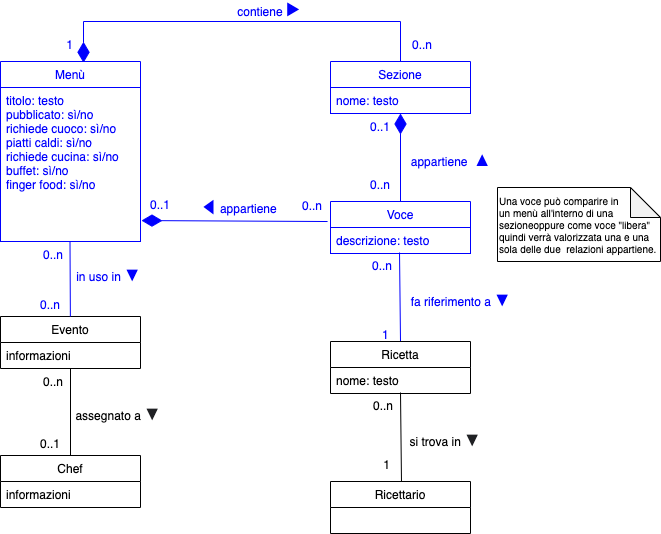

The diagram above was exported from draw.io. Its source (the exported page's mxGraphModel, read from the mxfile embedded in the PNG):
<mxGraphModel dx="1187" dy="632" grid="1" gridSize="10" guides="1" tooltips="1" connect="1" arrows="1" fold="1" page="1" pageScale="1" pageWidth="827" pageHeight="1169" math="0" shadow="0">
  <root>
    <mxCell id="0" />
    <mxCell id="1" parent="0" />
    <mxCell id="Zatl_ybfSAwXHSOVHGpd-10" value="" style="endArrow=none;html=1;rounded=0;align=center;verticalAlign=top;endFill=0;labelBackgroundColor=none;entryX=0.5;entryY=0;entryDx=0;entryDy=0;exitX=0.493;exitY=0.962;exitDx=0;exitDy=0;exitPerimeter=0;fontColor=#0000FF;strokeColor=#0000FF;" parent="1" source="78LwuEahcBiL7WYBxUG0-4" target="78LwuEahcBiL7WYBxUG0-5" edge="1">
      <mxGeometry relative="1" as="geometry">
        <mxPoint x="340" y="290" as="sourcePoint" />
        <mxPoint x="540.0000000000001" y="290" as="targetPoint" />
      </mxGeometry>
    </mxCell>
    <mxCell id="Zatl_ybfSAwXHSOVHGpd-11" value="0..n" style="resizable=0;html=1;align=left;verticalAlign=top;labelBackgroundColor=none;fontColor=#0000FF;strokeColor=#0000FF;" parent="Zatl_ybfSAwXHSOVHGpd-10" connectable="0" vertex="1">
      <mxGeometry x="-1" relative="1" as="geometry">
        <mxPoint x="-29" as="offset" />
      </mxGeometry>
    </mxCell>
    <mxCell id="Zatl_ybfSAwXHSOVHGpd-12" value="fa riferimento a&amp;nbsp;&lt;span style=&quot;font-family: arial, sans-serif; font-size: 16px; text-align: left;&quot;&gt;▼&lt;/span&gt;" style="resizable=0;html=1;align=right;verticalAlign=bottom;labelBackgroundColor=none;fontColor=#0000FF;" parent="Zatl_ybfSAwXHSOVHGpd-10" connectable="0" vertex="1">
      <mxGeometry x="1" relative="1" as="geometry">
        <mxPoint x="110" y="-30" as="offset" />
      </mxGeometry>
    </mxCell>
    <mxCell id="Zatl_ybfSAwXHSOVHGpd-13" value="0..1" style="resizable=0;html=1;align=right;verticalAlign=top;labelBackgroundColor=none;" parent="Zatl_ybfSAwXHSOVHGpd-10" connectable="0" vertex="1">
      <mxGeometry x="1" relative="1" as="geometry" />
    </mxCell>
    <mxCell id="78LwuEahcBiL7WYBxUG0-1" value="Sezione" style="swimlane;fontStyle=0;childLayout=stackLayout;horizontal=1;startSize=26;horizontalStack=0;resizeParent=1;resizeParentMax=0;resizeLast=0;collapsible=1;marginBottom=0;labelBackgroundColor=none;fontColor=#0000FF;strokeColor=#0000FF;" parent="1" vertex="1">
      <mxGeometry x="470" y="80" width="140" height="52" as="geometry" />
    </mxCell>
    <mxCell id="78LwuEahcBiL7WYBxUG0-2" value="nome: testo" style="text;strokeColor=#0000FF;fillColor=none;align=left;verticalAlign=top;spacingLeft=4;spacingRight=4;overflow=hidden;rotatable=0;points=[[0,0.5],[1,0.5]];portConstraint=eastwest;labelBackgroundColor=none;fontColor=#0000FF;" parent="78LwuEahcBiL7WYBxUG0-1" vertex="1">
      <mxGeometry y="26" width="140" height="26" as="geometry" />
    </mxCell>
    <mxCell id="78LwuEahcBiL7WYBxUG0-3" value="Voce" style="swimlane;fontStyle=0;childLayout=stackLayout;horizontal=1;startSize=26;horizontalStack=0;resizeParent=1;resizeParentMax=0;resizeLast=0;collapsible=1;marginBottom=0;labelBackgroundColor=none;fontColor=#0000FF;strokeColor=#0000FF;" parent="1" vertex="1">
      <mxGeometry x="470" y="220" width="140" height="52" as="geometry" />
    </mxCell>
    <mxCell id="78LwuEahcBiL7WYBxUG0-4" value="descrizione: testo" style="text;strokeColor=#0000FF;fillColor=none;align=left;verticalAlign=top;spacingLeft=4;spacingRight=4;overflow=hidden;rotatable=0;points=[[0,0.5],[1,0.5]];portConstraint=eastwest;labelBackgroundColor=none;fontColor=#0000FF;" parent="78LwuEahcBiL7WYBxUG0-3" vertex="1">
      <mxGeometry y="26" width="140" height="26" as="geometry" />
    </mxCell>
    <mxCell id="78LwuEahcBiL7WYBxUG0-5" value="Ricetta" style="swimlane;fontStyle=0;childLayout=stackLayout;horizontal=1;startSize=26;horizontalStack=0;resizeParent=1;resizeParentMax=0;resizeLast=0;collapsible=1;marginBottom=0;labelBackgroundColor=none;" parent="1" vertex="1">
      <mxGeometry x="470" y="360" width="140" height="52" as="geometry" />
    </mxCell>
    <mxCell id="78LwuEahcBiL7WYBxUG0-6" value="nome: testo" style="text;strokeColor=none;fillColor=none;align=left;verticalAlign=top;spacingLeft=4;spacingRight=4;overflow=hidden;rotatable=0;points=[[0,0.5],[1,0.5]];portConstraint=eastwest;labelBackgroundColor=none;fontColor=#000000;" parent="78LwuEahcBiL7WYBxUG0-5" vertex="1">
      <mxGeometry y="26" width="140" height="26" as="geometry" />
    </mxCell>
    <mxCell id="78LwuEahcBiL7WYBxUG0-7" value="Ricettario" style="swimlane;fontStyle=0;childLayout=stackLayout;horizontal=1;startSize=26;horizontalStack=0;resizeParent=1;resizeParentMax=0;resizeLast=0;collapsible=1;marginBottom=0;labelBackgroundColor=none;" parent="1" vertex="1">
      <mxGeometry x="470" y="500" width="140" height="52" as="geometry" />
    </mxCell>
    <mxCell id="78LwuEahcBiL7WYBxUG0-9" value="Menù" style="swimlane;fontStyle=0;childLayout=stackLayout;horizontal=1;startSize=26;horizontalStack=0;resizeParent=1;resizeParentMax=0;resizeLast=0;collapsible=1;marginBottom=0;labelBackgroundColor=none;fontColor=#0000FF;strokeColor=#0000FF;" parent="1" vertex="1">
      <mxGeometry x="140" y="80" width="140" height="180" as="geometry" />
    </mxCell>
    <mxCell id="78LwuEahcBiL7WYBxUG0-10" value="titolo: testo&#10;pubblicato: sì/no&#10;richiede cuoco: sì/no&#10;piatti caldi: sì/no&#10;richiede cucina: sì/no&#10;buffet: sì/no&#10;finger food: sì/no" style="text;strokeColor=#0000FF;fillColor=none;align=left;verticalAlign=top;spacingLeft=4;spacingRight=4;overflow=hidden;rotatable=0;points=[[0,0.5],[1,0.5]];portConstraint=eastwest;labelBackgroundColor=none;fontColor=#0000FF;" parent="78LwuEahcBiL7WYBxUG0-9" vertex="1">
      <mxGeometry y="26" width="140" height="154" as="geometry" />
    </mxCell>
    <mxCell id="78LwuEahcBiL7WYBxUG0-11" value="Evento" style="swimlane;fontStyle=0;childLayout=stackLayout;horizontal=1;startSize=26;horizontalStack=0;resizeParent=1;resizeParentMax=0;resizeLast=0;collapsible=1;marginBottom=0;labelBackgroundColor=none;" parent="1" vertex="1">
      <mxGeometry x="140" y="335" width="140" height="52" as="geometry" />
    </mxCell>
    <mxCell id="78LwuEahcBiL7WYBxUG0-12" value="informazioni" style="text;strokeColor=none;fillColor=none;align=left;verticalAlign=top;spacingLeft=4;spacingRight=4;overflow=hidden;rotatable=0;points=[[0,0.5],[1,0.5]];portConstraint=eastwest;labelBackgroundColor=none;fontColor=#000000;" parent="78LwuEahcBiL7WYBxUG0-11" vertex="1">
      <mxGeometry y="26" width="140" height="26" as="geometry" />
    </mxCell>
    <mxCell id="78LwuEahcBiL7WYBxUG0-13" value="Chef" style="swimlane;fontStyle=0;childLayout=stackLayout;horizontal=1;startSize=26;horizontalStack=0;resizeParent=1;resizeParentMax=0;resizeLast=0;collapsible=1;marginBottom=0;labelBackgroundColor=none;" parent="1" vertex="1">
      <mxGeometry x="140" y="474" width="140" height="52" as="geometry" />
    </mxCell>
    <mxCell id="78LwuEahcBiL7WYBxUG0-14" value="informazioni" style="text;strokeColor=none;fillColor=none;align=left;verticalAlign=top;spacingLeft=4;spacingRight=4;overflow=hidden;rotatable=0;points=[[0,0.5],[1,0.5]];portConstraint=eastwest;labelBackgroundColor=none;fontColor=#000000;" parent="78LwuEahcBiL7WYBxUG0-13" vertex="1">
      <mxGeometry y="26" width="140" height="26" as="geometry" />
    </mxCell>
    <mxCell id="78LwuEahcBiL7WYBxUG0-15" value="" style="endArrow=diamondThin;html=1;rounded=0;align=center;verticalAlign=top;endFill=1;labelBackgroundColor=none;endSize=18;fontColor=#0000FF;strokeColor=#0000FF;" parent="1" target="78LwuEahcBiL7WYBxUG0-2" edge="1">
      <mxGeometry relative="1" as="geometry">
        <mxPoint x="540" y="220" as="sourcePoint" />
        <mxPoint x="514" y="430" as="targetPoint" />
      </mxGeometry>
    </mxCell>
    <mxCell id="78LwuEahcBiL7WYBxUG0-16" value="1" style="resizable=0;html=1;align=left;verticalAlign=top;labelBackgroundColor=none;fontColor=#0000FF;" parent="78LwuEahcBiL7WYBxUG0-15" connectable="0" vertex="1">
      <mxGeometry x="-1" relative="1" as="geometry">
        <mxPoint x="-20" y="120" as="offset" />
      </mxGeometry>
    </mxCell>
    <mxCell id="78LwuEahcBiL7WYBxUG0-17" value="appartiene&amp;nbsp;&amp;nbsp;&lt;span style=&quot;font-family: arial, sans-serif; font-size: 16px; text-align: left;&quot;&gt;▲&lt;/span&gt;" style="resizable=0;html=1;align=right;verticalAlign=bottom;labelBackgroundColor=none;fontColor=#0000FF;strokeColor=#0000FF;" parent="78LwuEahcBiL7WYBxUG0-15" connectable="0" vertex="1">
      <mxGeometry x="1" relative="1" as="geometry">
        <mxPoint x="90" y="58" as="offset" />
      </mxGeometry>
    </mxCell>
    <mxCell id="78LwuEahcBiL7WYBxUG0-18" value="0..1" style="resizable=0;html=1;align=right;verticalAlign=top;labelBackgroundColor=none;fontColor=#0000FF;strokeColor=#0000FF;" parent="78LwuEahcBiL7WYBxUG0-15" connectable="0" vertex="1">
      <mxGeometry x="1" relative="1" as="geometry">
        <mxPoint x="-10" as="offset" />
      </mxGeometry>
    </mxCell>
    <mxCell id="78LwuEahcBiL7WYBxUG0-19" value="0..n" style="resizable=0;html=1;align=right;verticalAlign=top;labelBackgroundColor=none;fontColor=#0000FF;strokeColor=#0000FF;" parent="1" connectable="0" vertex="1">
      <mxGeometry x="530" y="190" as="geometry" />
    </mxCell>
    <mxCell id="78LwuEahcBiL7WYBxUG0-25" value="" style="endArrow=none;html=1;rounded=0;align=center;verticalAlign=top;endFill=0;labelBackgroundColor=none;entryX=0.5;entryY=0;entryDx=0;entryDy=0;exitX=0.493;exitY=0.962;exitDx=0;exitDy=0;exitPerimeter=0;" parent="1" edge="1">
      <mxGeometry relative="1" as="geometry">
        <mxPoint x="540" y="411.01199999999994" as="sourcePoint" />
        <mxPoint x="540.98" y="500" as="targetPoint" />
      </mxGeometry>
    </mxCell>
    <mxCell id="78LwuEahcBiL7WYBxUG0-26" value="0..n" style="resizable=0;html=1;align=left;verticalAlign=top;labelBackgroundColor=none;" parent="78LwuEahcBiL7WYBxUG0-25" connectable="0" vertex="1">
      <mxGeometry x="-1" relative="1" as="geometry">
        <mxPoint x="-29" as="offset" />
      </mxGeometry>
    </mxCell>
    <mxCell id="78LwuEahcBiL7WYBxUG0-27" value="si trova in&amp;nbsp;&lt;span style=&quot;color: rgb(32 , 33 , 36) ; font-family: &amp;#34;arial&amp;#34; , sans-serif ; font-size: 16px ; text-align: left&quot;&gt;▼&lt;/span&gt;" style="resizable=0;html=1;align=right;verticalAlign=bottom;labelBackgroundColor=none;" parent="78LwuEahcBiL7WYBxUG0-25" connectable="0" vertex="1">
      <mxGeometry x="1" relative="1" as="geometry">
        <mxPoint x="79" y="-30" as="offset" />
      </mxGeometry>
    </mxCell>
    <mxCell id="78LwuEahcBiL7WYBxUG0-28" value="1" style="resizable=0;html=1;align=right;verticalAlign=top;labelBackgroundColor=none;" parent="78LwuEahcBiL7WYBxUG0-25" connectable="0" vertex="1">
      <mxGeometry x="1" relative="1" as="geometry">
        <mxPoint x="-11" y="-30" as="offset" />
      </mxGeometry>
    </mxCell>
    <mxCell id="78LwuEahcBiL7WYBxUG0-33" value="" style="endArrow=diamondThin;html=1;rounded=0;align=center;verticalAlign=top;endFill=1;labelBackgroundColor=none;endSize=18;exitX=0.5;exitY=0;exitDx=0;exitDy=0;entryX=0.593;entryY=0.007;entryDx=0;entryDy=0;entryPerimeter=0;fontColor=#0000FF;strokeColor=#0000FF;" parent="1" source="78LwuEahcBiL7WYBxUG0-1" target="78LwuEahcBiL7WYBxUG0-9" edge="1">
      <mxGeometry relative="1" as="geometry">
        <mxPoint x="360" y="132" as="sourcePoint" />
        <mxPoint x="360" y="44" as="targetPoint" />
        <Array as="points">
          <mxPoint x="540" y="40" />
          <mxPoint x="223" y="40" />
        </Array>
      </mxGeometry>
    </mxCell>
    <mxCell id="78LwuEahcBiL7WYBxUG0-34" value="0..n" style="resizable=0;html=1;align=left;verticalAlign=top;labelBackgroundColor=none;fontColor=#0000FF;strokeColor=#0000FF;" parent="78LwuEahcBiL7WYBxUG0-33" connectable="0" vertex="1">
      <mxGeometry x="-1" relative="1" as="geometry">
        <mxPoint x="10" y="-30" as="offset" />
      </mxGeometry>
    </mxCell>
    <mxCell id="78LwuEahcBiL7WYBxUG0-35" value="contiene&amp;nbsp;&lt;span style=&quot;font-family: arial, sans-serif; font-size: 16px; text-align: left;&quot;&gt;▶&lt;/span&gt;" style="resizable=0;html=1;align=right;verticalAlign=bottom;labelBackgroundColor=none;fontColor=#0000FF;strokeColor=#0000FF;" parent="78LwuEahcBiL7WYBxUG0-33" connectable="0" vertex="1">
      <mxGeometry x="1" relative="1" as="geometry">
        <mxPoint x="217" y="-41" as="offset" />
      </mxGeometry>
    </mxCell>
    <mxCell id="78LwuEahcBiL7WYBxUG0-36" value="1" style="resizable=0;html=1;align=right;verticalAlign=top;labelBackgroundColor=none;fontColor=#0000FF;strokeColor=#0000FF;" parent="78LwuEahcBiL7WYBxUG0-33" connectable="0" vertex="1">
      <mxGeometry x="1" relative="1" as="geometry">
        <mxPoint x="-10" y="-31" as="offset" />
      </mxGeometry>
    </mxCell>
    <mxCell id="78LwuEahcBiL7WYBxUG0-37" value="" style="endArrow=diamondThin;html=1;rounded=0;align=center;verticalAlign=top;endFill=1;labelBackgroundColor=none;endSize=18;exitX=-0.021;exitY=0.385;exitDx=0;exitDy=0;exitPerimeter=0;entryX=1.007;entryY=0.864;entryDx=0;entryDy=0;entryPerimeter=0;fontColor=#0000FF;strokeColor=#0000FF;" parent="1" source="78LwuEahcBiL7WYBxUG0-3" target="78LwuEahcBiL7WYBxUG0-10" edge="1">
      <mxGeometry relative="1" as="geometry">
        <mxPoint x="350" y="220" as="sourcePoint" />
        <mxPoint x="350" y="132" as="targetPoint" />
      </mxGeometry>
    </mxCell>
    <mxCell id="78LwuEahcBiL7WYBxUG0-38" value="0..n" style="resizable=0;html=1;align=left;verticalAlign=top;labelBackgroundColor=none;fontColor=#0000FF;strokeColor=#0000FF;" parent="78LwuEahcBiL7WYBxUG0-37" connectable="0" vertex="1">
      <mxGeometry x="-1" relative="1" as="geometry">
        <mxPoint x="-27" y="-29" as="offset" />
      </mxGeometry>
    </mxCell>
    <mxCell id="78LwuEahcBiL7WYBxUG0-39" value="&lt;font style=&quot;font-size: 15px&quot;&gt;◀&lt;/font&gt;&amp;nbsp;appartiene&amp;nbsp;" style="resizable=0;html=1;align=right;verticalAlign=bottom;labelBackgroundColor=none;fontColor=#0000FF;strokeColor=#0000FF;" parent="78LwuEahcBiL7WYBxUG0-37" connectable="0" vertex="1">
      <mxGeometry x="1" relative="1" as="geometry">
        <mxPoint x="139" y="-2" as="offset" />
      </mxGeometry>
    </mxCell>
    <mxCell id="78LwuEahcBiL7WYBxUG0-40" value="0..1" style="resizable=0;html=1;align=right;verticalAlign=top;labelBackgroundColor=none;fontColor=#0000FF;strokeColor=#0000FF;" parent="78LwuEahcBiL7WYBxUG0-37" connectable="0" vertex="1">
      <mxGeometry x="1" relative="1" as="geometry">
        <mxPoint x="29" y="-29" as="offset" />
      </mxGeometry>
    </mxCell>
    <mxCell id="78LwuEahcBiL7WYBxUG0-41" value="" style="endArrow=none;html=1;rounded=0;align=center;verticalAlign=top;endFill=0;labelBackgroundColor=none;exitX=0.493;exitY=0.962;exitDx=0;exitDy=0;exitPerimeter=0;fontColor=#0000FF;strokeColor=#0000FF;" parent="1" target="78LwuEahcBiL7WYBxUG0-11" edge="1">
      <mxGeometry relative="1" as="geometry">
        <mxPoint x="209.5" y="260.00199999999995" as="sourcePoint" />
        <mxPoint x="210" y="330" as="targetPoint" />
      </mxGeometry>
    </mxCell>
    <mxCell id="78LwuEahcBiL7WYBxUG0-42" value="0..n" style="resizable=0;html=1;align=left;verticalAlign=top;labelBackgroundColor=none;fontColor=#0000FF;strokeColor=#0000FF;" parent="78LwuEahcBiL7WYBxUG0-41" connectable="0" vertex="1">
      <mxGeometry x="-1" relative="1" as="geometry">
        <mxPoint x="-29" as="offset" />
      </mxGeometry>
    </mxCell>
    <mxCell id="78LwuEahcBiL7WYBxUG0-43" value="in uso in&amp;nbsp;&lt;span style=&quot;font-family: arial, sans-serif; font-size: 16px; text-align: left;&quot;&gt;▼&lt;/span&gt;" style="resizable=0;html=1;align=right;verticalAlign=bottom;labelBackgroundColor=none;fontColor=#0000FF;strokeColor=#0000FF;" parent="78LwuEahcBiL7WYBxUG0-41" connectable="0" vertex="1">
      <mxGeometry x="1" relative="1" as="geometry">
        <mxPoint x="70" y="-30" as="offset" />
      </mxGeometry>
    </mxCell>
    <mxCell id="78LwuEahcBiL7WYBxUG0-44" value="0..n" style="resizable=0;html=1;align=right;verticalAlign=top;labelBackgroundColor=none;fontColor=#0000FF;strokeColor=#0000FF;" parent="78LwuEahcBiL7WYBxUG0-41" connectable="0" vertex="1">
      <mxGeometry x="1" relative="1" as="geometry">
        <mxPoint x="-10" y="-25" as="offset" />
      </mxGeometry>
    </mxCell>
    <mxCell id="78LwuEahcBiL7WYBxUG0-45" value="" style="endArrow=none;html=1;rounded=0;align=center;verticalAlign=top;endFill=0;labelBackgroundColor=none;entryX=0.5;entryY=0;entryDx=0;entryDy=0;" parent="1" source="78LwuEahcBiL7WYBxUG0-12" target="78LwuEahcBiL7WYBxUG0-13" edge="1">
      <mxGeometry relative="1" as="geometry">
        <mxPoint x="210" y="410" as="sourcePoint" />
        <mxPoint x="210" y="440" as="targetPoint" />
      </mxGeometry>
    </mxCell>
    <mxCell id="78LwuEahcBiL7WYBxUG0-46" value="0..n" style="resizable=0;html=1;align=left;verticalAlign=top;labelBackgroundColor=none;" parent="78LwuEahcBiL7WYBxUG0-45" connectable="0" vertex="1">
      <mxGeometry x="-1" relative="1" as="geometry">
        <mxPoint x="-29" as="offset" />
      </mxGeometry>
    </mxCell>
    <mxCell id="78LwuEahcBiL7WYBxUG0-47" value="assegnato a&amp;nbsp;&lt;span style=&quot;color: rgb(32 , 33 , 36) ; font-family: &amp;#34;arial&amp;#34; , sans-serif ; font-size: 16px ; text-align: left&quot;&gt;▼&lt;/span&gt;" style="resizable=0;html=1;align=right;verticalAlign=bottom;labelBackgroundColor=none;" parent="78LwuEahcBiL7WYBxUG0-45" connectable="0" vertex="1">
      <mxGeometry x="1" relative="1" as="geometry">
        <mxPoint x="90" y="-30" as="offset" />
      </mxGeometry>
    </mxCell>
    <mxCell id="78LwuEahcBiL7WYBxUG0-48" value="0..1" style="resizable=0;html=1;align=right;verticalAlign=top;labelBackgroundColor=none;" parent="78LwuEahcBiL7WYBxUG0-45" connectable="0" vertex="1">
      <mxGeometry x="1" relative="1" as="geometry">
        <mxPoint x="-10" y="-25" as="offset" />
      </mxGeometry>
    </mxCell>
    <mxCell id="8O9I58HJlYFgfrszolM_-1" value="&lt;div style=&quot;font-size: 10px;&quot;&gt;&lt;font style=&quot;font-size: 10px;&quot;&gt;Una voce può comparire in&lt;/font&gt;&lt;/div&gt;&lt;div style=&quot;font-size: 10px;&quot;&gt;&lt;font style=&quot;font-size: 10px;&quot;&gt;un&amp;nbsp;&lt;/font&gt;&lt;span style=&quot;background-color: initial;&quot;&gt;menù all'interno di una&lt;/span&gt;&lt;/div&gt;&lt;div style=&quot;font-size: 10px;&quot;&gt;&lt;span style=&quot;background-color: initial;&quot;&gt;sezione&lt;/span&gt;&lt;span style=&quot;background-color: initial;&quot;&gt;oppure come voce &quot;libera&quot; quindi&amp;nbsp;&lt;/span&gt;&lt;span style=&quot;background-color: initial;&quot;&gt;verrà valorizzata una e una sola&amp;nbsp;&lt;/span&gt;&lt;span style=&quot;background-color: initial;&quot;&gt;delle due&amp;nbsp; relazioni appartiene.&lt;/span&gt;&lt;/div&gt;" style="shape=note;whiteSpace=wrap;html=1;backgroundOutline=1;darkOpacity=0.05;align=left;" parent="1" vertex="1">
      <mxGeometry x="637" y="206" width="163" height="74" as="geometry" />
    </mxCell>
  </root>
</mxGraphModel>